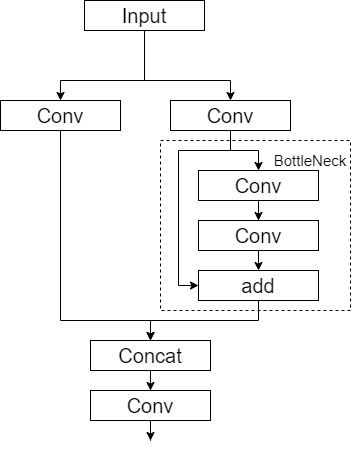

The diagram above was exported from draw.io. Its source (the exported page's mxGraphModel, read from the mxfile embedded in the PNG):
<mxGraphModel dx="1185" dy="718" grid="1" gridSize="10" guides="1" tooltips="1" connect="1" arrows="1" fold="1" page="1" pageScale="1" pageWidth="827" pageHeight="1169" math="0" shadow="0">
  <root>
    <mxCell id="0" />
    <mxCell id="1" parent="0" />
    <mxCell id="_semkBx4jaIm-zlJ_sK9-7" style="edgeStyle=orthogonalEdgeStyle;rounded=0;orthogonalLoop=1;jettySize=auto;html=1;entryX=0.5;entryY=0;entryDx=0;entryDy=0;" parent="1" source="_semkBx4jaIm-zlJ_sK9-1" target="_semkBx4jaIm-zlJ_sK9-2" edge="1">
      <mxGeometry relative="1" as="geometry">
        <Array as="points">
          <mxPoint x="474" y="300" />
          <mxPoint x="390" y="300" />
        </Array>
      </mxGeometry>
    </mxCell>
    <mxCell id="_semkBx4jaIm-zlJ_sK9-8" style="edgeStyle=orthogonalEdgeStyle;rounded=0;orthogonalLoop=1;jettySize=auto;html=1;entryX=0.5;entryY=0;entryDx=0;entryDy=0;" parent="1" source="_semkBx4jaIm-zlJ_sK9-1" target="_semkBx4jaIm-zlJ_sK9-3" edge="1">
      <mxGeometry relative="1" as="geometry">
        <Array as="points">
          <mxPoint x="474" y="300" />
          <mxPoint x="560" y="300" />
        </Array>
      </mxGeometry>
    </mxCell>
    <mxCell id="_semkBx4jaIm-zlJ_sK9-1" value="&lt;font style=&quot;font-size: 20px&quot;&gt;Input&lt;/font&gt;" style="rounded=0;whiteSpace=wrap;html=1;fillColor=none;" parent="1" vertex="1">
      <mxGeometry x="414" y="220" width="120" height="30" as="geometry" />
    </mxCell>
    <mxCell id="NaMuoQFhv9fUPTWqUYvJ-20" style="edgeStyle=orthogonalEdgeStyle;rounded=0;orthogonalLoop=1;jettySize=auto;html=1;entryX=0.5;entryY=0;entryDx=0;entryDy=0;" edge="1" parent="1" source="_semkBx4jaIm-zlJ_sK9-2" target="NaMuoQFhv9fUPTWqUYvJ-19">
      <mxGeometry relative="1" as="geometry">
        <Array as="points">
          <mxPoint x="390" y="540" />
          <mxPoint x="480" y="540" />
        </Array>
      </mxGeometry>
    </mxCell>
    <mxCell id="_semkBx4jaIm-zlJ_sK9-2" value="&lt;font style=&quot;font-size: 20px&quot;&gt;Conv&lt;/font&gt;" style="rounded=0;whiteSpace=wrap;html=1;fillColor=none;" parent="1" vertex="1">
      <mxGeometry x="330" y="320" width="120" height="30" as="geometry" />
    </mxCell>
    <mxCell id="NaMuoQFhv9fUPTWqUYvJ-4" style="edgeStyle=orthogonalEdgeStyle;rounded=0;orthogonalLoop=1;jettySize=auto;html=1;entryX=0.5;entryY=0;entryDx=0;entryDy=0;" edge="1" parent="1" source="_semkBx4jaIm-zlJ_sK9-3" target="NaMuoQFhv9fUPTWqUYvJ-1">
      <mxGeometry relative="1" as="geometry">
        <Array as="points">
          <mxPoint x="560" y="370" />
          <mxPoint x="588" y="370" />
        </Array>
      </mxGeometry>
    </mxCell>
    <mxCell id="NaMuoQFhv9fUPTWqUYvJ-12" style="edgeStyle=orthogonalEdgeStyle;rounded=0;orthogonalLoop=1;jettySize=auto;html=1;entryX=0;entryY=0.5;entryDx=0;entryDy=0;" edge="1" parent="1" source="_semkBx4jaIm-zlJ_sK9-3" target="NaMuoQFhv9fUPTWqUYvJ-3">
      <mxGeometry relative="1" as="geometry">
        <Array as="points">
          <mxPoint x="560" y="370" />
          <mxPoint x="508" y="370" />
          <mxPoint x="508" y="505" />
        </Array>
      </mxGeometry>
    </mxCell>
    <mxCell id="_semkBx4jaIm-zlJ_sK9-3" value="&lt;font style=&quot;font-size: 20px&quot;&gt;Conv&lt;/font&gt;" style="rounded=0;whiteSpace=wrap;html=1;fillColor=none;" parent="1" vertex="1">
      <mxGeometry x="500" y="320" width="120" height="30" as="geometry" />
    </mxCell>
    <mxCell id="NaMuoQFhv9fUPTWqUYvJ-5" style="edgeStyle=orthogonalEdgeStyle;rounded=0;orthogonalLoop=1;jettySize=auto;html=1;entryX=0.5;entryY=0;entryDx=0;entryDy=0;" edge="1" parent="1" source="NaMuoQFhv9fUPTWqUYvJ-1" target="NaMuoQFhv9fUPTWqUYvJ-2">
      <mxGeometry relative="1" as="geometry" />
    </mxCell>
    <mxCell id="NaMuoQFhv9fUPTWqUYvJ-1" value="&lt;font style=&quot;font-size: 20px&quot;&gt;Conv&lt;/font&gt;" style="rounded=0;whiteSpace=wrap;html=1;fillColor=none;" vertex="1" parent="1">
      <mxGeometry x="528" y="390" width="120" height="30" as="geometry" />
    </mxCell>
    <mxCell id="NaMuoQFhv9fUPTWqUYvJ-6" style="edgeStyle=orthogonalEdgeStyle;rounded=0;orthogonalLoop=1;jettySize=auto;html=1;exitX=0.5;exitY=1;exitDx=0;exitDy=0;entryX=0.5;entryY=0;entryDx=0;entryDy=0;" edge="1" parent="1" source="NaMuoQFhv9fUPTWqUYvJ-2" target="NaMuoQFhv9fUPTWqUYvJ-3">
      <mxGeometry relative="1" as="geometry" />
    </mxCell>
    <mxCell id="NaMuoQFhv9fUPTWqUYvJ-2" value="&lt;font style=&quot;font-size: 20px&quot;&gt;Conv&lt;/font&gt;" style="rounded=0;whiteSpace=wrap;html=1;fillColor=none;" vertex="1" parent="1">
      <mxGeometry x="528" y="440" width="120" height="30" as="geometry" />
    </mxCell>
    <mxCell id="NaMuoQFhv9fUPTWqUYvJ-21" style="edgeStyle=orthogonalEdgeStyle;rounded=0;orthogonalLoop=1;jettySize=auto;html=1;entryX=0.5;entryY=0;entryDx=0;entryDy=0;" edge="1" parent="1" source="NaMuoQFhv9fUPTWqUYvJ-3" target="NaMuoQFhv9fUPTWqUYvJ-19">
      <mxGeometry relative="1" as="geometry">
        <Array as="points">
          <mxPoint x="588" y="540" />
          <mxPoint x="480" y="540" />
        </Array>
      </mxGeometry>
    </mxCell>
    <mxCell id="NaMuoQFhv9fUPTWqUYvJ-3" value="&lt;font style=&quot;font-size: 20px&quot;&gt;add&lt;/font&gt;" style="rounded=0;whiteSpace=wrap;html=1;fillColor=none;" vertex="1" parent="1">
      <mxGeometry x="528" y="490" width="120" height="30" as="geometry" />
    </mxCell>
    <mxCell id="NaMuoQFhv9fUPTWqUYvJ-23" style="edgeStyle=orthogonalEdgeStyle;rounded=0;orthogonalLoop=1;jettySize=auto;html=1;" edge="1" parent="1" source="NaMuoQFhv9fUPTWqUYvJ-15">
      <mxGeometry relative="1" as="geometry">
        <mxPoint x="480" y="660" as="targetPoint" />
      </mxGeometry>
    </mxCell>
    <mxCell id="NaMuoQFhv9fUPTWqUYvJ-15" value="&lt;font style=&quot;font-size: 20px&quot;&gt;Conv&lt;/font&gt;" style="rounded=0;whiteSpace=wrap;html=1;fillColor=none;" vertex="1" parent="1">
      <mxGeometry x="420" y="610" width="120" height="30" as="geometry" />
    </mxCell>
    <mxCell id="NaMuoQFhv9fUPTWqUYvJ-22" style="edgeStyle=orthogonalEdgeStyle;rounded=0;orthogonalLoop=1;jettySize=auto;html=1;entryX=0.5;entryY=0;entryDx=0;entryDy=0;" edge="1" parent="1" source="NaMuoQFhv9fUPTWqUYvJ-19" target="NaMuoQFhv9fUPTWqUYvJ-15">
      <mxGeometry relative="1" as="geometry" />
    </mxCell>
    <mxCell id="NaMuoQFhv9fUPTWqUYvJ-19" value="&lt;font style=&quot;font-size: 20px&quot;&gt;Concat&lt;/font&gt;" style="rounded=0;whiteSpace=wrap;html=1;fillColor=none;" vertex="1" parent="1">
      <mxGeometry x="420" y="560" width="120" height="30" as="geometry" />
    </mxCell>
    <mxCell id="NaMuoQFhv9fUPTWqUYvJ-24" value="" style="rounded=0;whiteSpace=wrap;html=1;fillColor=none;dashed=1;" vertex="1" parent="1">
      <mxGeometry x="490" y="360" width="190" height="170" as="geometry" />
    </mxCell>
    <mxCell id="NaMuoQFhv9fUPTWqUYvJ-25" value="&lt;font style=&quot;font-size: 15px&quot;&gt;BottleNeck&lt;/font&gt;" style="text;html=1;strokeColor=none;fillColor=none;align=center;verticalAlign=middle;whiteSpace=wrap;rounded=0;dashed=1;" vertex="1" parent="1">
      <mxGeometry x="620" y="370" width="40" height="20" as="geometry" />
    </mxCell>
  </root>
</mxGraphModel>